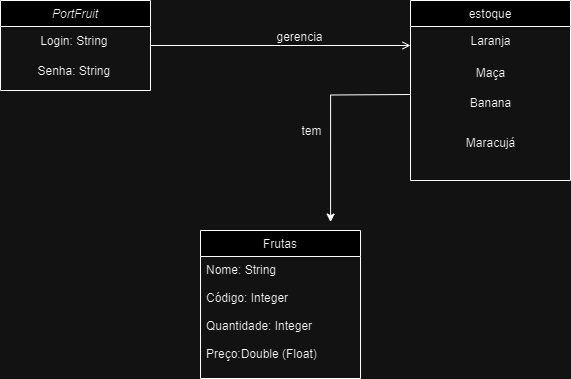

The diagram above was exported from draw.io. Its source (the exported page's mxGraphModel, read from the mxfile embedded in the PNG):
<mxGraphModel dx="880" dy="516" grid="1" gridSize="10" guides="1" tooltips="1" connect="1" arrows="1" fold="1" page="1" pageScale="1" pageWidth="827" pageHeight="1169" math="0" shadow="0">
  <root>
    <mxCell id="WIyWlLk6GJQsqaUBKTNV-0" />
    <mxCell id="WIyWlLk6GJQsqaUBKTNV-1" parent="WIyWlLk6GJQsqaUBKTNV-0" />
    <mxCell id="zkfFHV4jXpPFQw0GAbJ--0" value="PortFruit" style="swimlane;fontStyle=2;align=center;verticalAlign=top;childLayout=stackLayout;horizontal=1;startSize=26;horizontalStack=0;resizeParent=1;resizeLast=0;collapsible=1;marginBottom=0;rounded=0;shadow=0;strokeWidth=1;" parent="WIyWlLk6GJQsqaUBKTNV-1" vertex="1">
      <mxGeometry x="160" y="30" width="150" height="90" as="geometry">
        <mxRectangle x="230" y="140" width="160" height="26" as="alternateBounds" />
      </mxGeometry>
    </mxCell>
    <mxCell id="pY0hFYXZUb7K1UCiMro5-17" value="Login: String&amp;nbsp;" style="text;html=1;align=center;verticalAlign=middle;resizable=0;points=[];autosize=1;strokeColor=none;fillColor=none;" vertex="1" parent="zkfFHV4jXpPFQw0GAbJ--0">
      <mxGeometry y="26" width="150" height="30" as="geometry" />
    </mxCell>
    <mxCell id="pY0hFYXZUb7K1UCiMro5-16" value="Senha: String&amp;nbsp;" style="text;html=1;align=center;verticalAlign=middle;resizable=0;points=[];autosize=1;strokeColor=none;fillColor=none;" vertex="1" parent="zkfFHV4jXpPFQw0GAbJ--0">
      <mxGeometry y="56" width="150" height="30" as="geometry" />
    </mxCell>
    <mxCell id="zkfFHV4jXpPFQw0GAbJ--13" value="Frutas" style="swimlane;fontStyle=0;align=center;verticalAlign=top;childLayout=stackLayout;horizontal=1;startSize=26;horizontalStack=0;resizeParent=1;resizeLast=0;collapsible=1;marginBottom=0;rounded=0;shadow=0;strokeWidth=1;" parent="WIyWlLk6GJQsqaUBKTNV-1" vertex="1">
      <mxGeometry x="360" y="260" width="160" height="148" as="geometry">
        <mxRectangle x="340" y="380" width="170" height="26" as="alternateBounds" />
      </mxGeometry>
    </mxCell>
    <mxCell id="zkfFHV4jXpPFQw0GAbJ--14" value="Nome: String&#10;&#10;Código: Integer&#10;&#10;Quantidade: Integer&#10;&#10;Preço:Double (Float)" style="text;align=left;verticalAlign=top;spacingLeft=4;spacingRight=4;overflow=hidden;rotatable=0;points=[[0,0.5],[1,0.5]];portConstraint=eastwest;" parent="zkfFHV4jXpPFQw0GAbJ--13" vertex="1">
      <mxGeometry y="26" width="160" height="114" as="geometry" />
    </mxCell>
    <mxCell id="zkfFHV4jXpPFQw0GAbJ--17" value="estoque" style="swimlane;fontStyle=0;align=center;verticalAlign=top;childLayout=stackLayout;horizontal=1;startSize=26;horizontalStack=0;resizeParent=1;resizeLast=0;collapsible=1;marginBottom=0;rounded=0;shadow=0;strokeWidth=1;" parent="WIyWlLk6GJQsqaUBKTNV-1" vertex="1">
      <mxGeometry x="570" y="30" width="160" height="180" as="geometry">
        <mxRectangle x="550" y="140" width="160" height="26" as="alternateBounds" />
      </mxGeometry>
    </mxCell>
    <mxCell id="pY0hFYXZUb7K1UCiMro5-12" value="Laranja" style="text;html=1;align=center;verticalAlign=middle;resizable=0;points=[];autosize=1;strokeColor=none;fillColor=none;" vertex="1" parent="zkfFHV4jXpPFQw0GAbJ--17">
      <mxGeometry y="26" width="160" height="30" as="geometry" />
    </mxCell>
    <mxCell id="zkfFHV4jXpPFQw0GAbJ--26" value="" style="endArrow=open;shadow=0;strokeWidth=1;rounded=0;endFill=1;edgeStyle=elbowEdgeStyle;elbow=vertical;" parent="WIyWlLk6GJQsqaUBKTNV-1" source="zkfFHV4jXpPFQw0GAbJ--0" target="zkfFHV4jXpPFQw0GAbJ--17" edge="1">
      <mxGeometry x="0.5" y="41" relative="1" as="geometry">
        <mxPoint x="380" y="192" as="sourcePoint" />
        <mxPoint x="540" y="192" as="targetPoint" />
        <mxPoint x="-40" y="32" as="offset" />
      </mxGeometry>
    </mxCell>
    <mxCell id="zkfFHV4jXpPFQw0GAbJ--29" value="gerencia" style="text;html=1;resizable=0;points=[];;align=center;verticalAlign=middle;labelBackgroundColor=none;rounded=0;shadow=0;strokeWidth=1;fontSize=12;" parent="zkfFHV4jXpPFQw0GAbJ--26" vertex="1" connectable="0">
      <mxGeometry x="0.5" y="49" relative="1" as="geometry">
        <mxPoint x="-47" y="40" as="offset" />
      </mxGeometry>
    </mxCell>
    <mxCell id="pY0hFYXZUb7K1UCiMro5-8" style="edgeStyle=orthogonalEdgeStyle;rounded=0;orthogonalLoop=1;jettySize=auto;html=1;entryX=0.813;entryY=-0.057;entryDx=0;entryDy=0;entryPerimeter=0;" edge="1" parent="WIyWlLk6GJQsqaUBKTNV-1" target="zkfFHV4jXpPFQw0GAbJ--13">
      <mxGeometry relative="1" as="geometry">
        <mxPoint x="570" y="124" as="sourcePoint" />
      </mxGeometry>
    </mxCell>
    <mxCell id="pY0hFYXZUb7K1UCiMro5-10" value="tem" style="text;html=1;resizable=0;points=[];;align=center;verticalAlign=middle;labelBackgroundColor=none;rounded=0;shadow=0;strokeWidth=1;fontSize=12;" vertex="1" connectable="0" parent="WIyWlLk6GJQsqaUBKTNV-1">
      <mxGeometry x="470" y="160" as="geometry" />
    </mxCell>
    <mxCell id="pY0hFYXZUb7K1UCiMro5-13" value="Maça" style="text;html=1;align=center;verticalAlign=middle;resizable=0;points=[];autosize=1;strokeColor=none;fillColor=none;" vertex="1" parent="WIyWlLk6GJQsqaUBKTNV-1">
      <mxGeometry x="625" y="88" width="50" height="30" as="geometry" />
    </mxCell>
    <mxCell id="pY0hFYXZUb7K1UCiMro5-14" value="Banana" style="text;html=1;align=center;verticalAlign=middle;resizable=0;points=[];autosize=1;strokeColor=none;fillColor=none;" vertex="1" parent="WIyWlLk6GJQsqaUBKTNV-1">
      <mxGeometry x="620" y="118" width="60" height="30" as="geometry" />
    </mxCell>
    <mxCell id="pY0hFYXZUb7K1UCiMro5-15" value="Maracujá" style="text;html=1;align=center;verticalAlign=middle;resizable=0;points=[];autosize=1;strokeColor=none;fillColor=none;" vertex="1" parent="WIyWlLk6GJQsqaUBKTNV-1">
      <mxGeometry x="615" y="158" width="70" height="30" as="geometry" />
    </mxCell>
  </root>
</mxGraphModel>